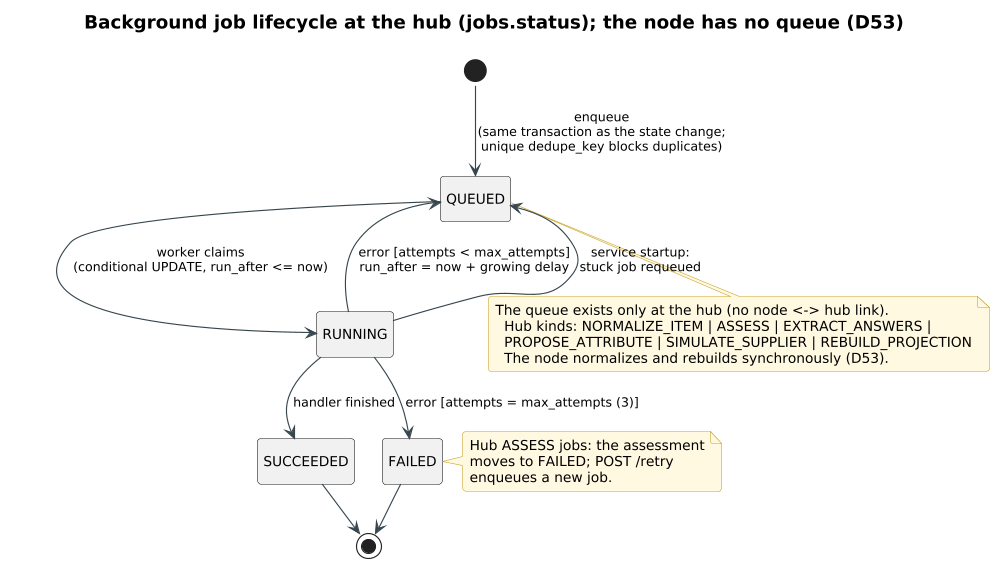

The diagram above was rendered by PlantUML. Its source (embedded in the PNG):
@startuml 10_job_states
!pragma layout smetana
!include _style.iuml
title Background job lifecycle at the hub (jobs.status); the node has no queue (D53)
hide empty description

[*] --> QUEUED : enqueue\n(same transaction as the state change;\nunique dedupe_key blocks duplicates)

QUEUED --> RUNNING : worker claims\n(conditional UPDATE, run_after <= now)
RUNNING --> SUCCEEDED : handler finished
RUNNING --> QUEUED : error [attempts < max_attempts]\nrun_after = now + growing delay
RUNNING --> FAILED : error [attempts = max_attempts (3)]
RUNNING --> QUEUED : service startup:\nstuck job requeued

SUCCEEDED --> [*]
FAILED --> [*]

note right of FAILED
  Hub ASSESS jobs: the assessment
  moves to FAILED; POST /retry
  enqueues a new job.
end note

note bottom of QUEUED
The queue exists only at the hub (no node <-> hub link).
  Hub kinds: NORMALIZE_ITEM | ASSESS | EXTRACT_ANSWERS |
  PROPOSE_ATTRIBUTE | SIMULATE_SUPPLIER | REBUILD_PROJECTION
  The node normalizes and rebuilds synchronously (D53).
end note

@enduml